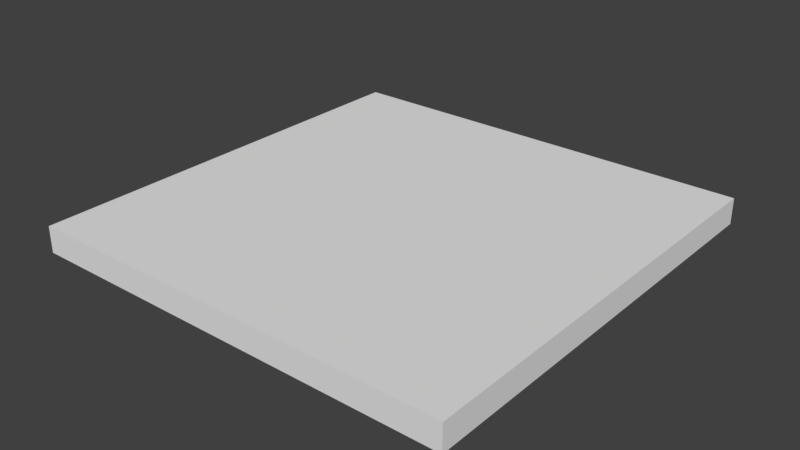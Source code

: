 # Source: floortiled20x20blender.blend  (saved by Blender 2.79.0; exported with 4.5.12 LTS)
import bpy
from mathutils import Matrix  # noqa: F401  (used for matrix-valued properties, if any)

bpy.ops.wm.read_factory_settings(use_empty=True)
scene = bpy.context.scene
scene.name = 'Scene'

# ---- collections
col_collection_1 = bpy.data.collections.new('Collection 1'); scene.collection.children.link(col_collection_1)

# ---- materials (node trees are filled in below, after node groups)
mat_material_001 = bpy.data.materials.new('Material.001')
mat_material_001.alpha_threshold = 0.0
mat_material_001.use_transparent_shadow = False
mat_material_001.preview_render_type = 'CUBE'
mat_material_001.roughness = 0.5

# ---- material node trees

# ---- world
world_world = bpy.data.worlds.new('World'); scene.world = world_world
world_world.color = (0.05088, 0.05088, 0.05088)
world_world.use_sun_shadow = False
world_world.sun_shadow_jitter_overblur = 0.0
world_world.cycles.sampling_method = 'MANUAL'

# ---- meshes
me_floortiled20x20_model = bpy.data.meshes.new('floortiled20x20.model')
me_floortiled20x20_model.from_pydata([(-10.0, -0.5569, 10.0), (10.0, -0.5569, -10.0), (10.0, -0.5569, 10.0), (-10.0, -0.5569, -10.0), (-10.0, 0.6569, -10.0), (-10.0, 0.6569, 10.0), (10.0, 0.6569, -10.0), (10.0, 0.6569, 10.0)], [], [(4, 5, 7, 6), (4, 6, 1, 3), (0, 5, 4, 3), (7, 5, 0, 2), (7, 2, 1, 6), (0, 3, 1, 2)])
_uv = me_floortiled20x20_model.uv_layers.new(name='UVMap')
_uv.uv.foreach_set('vector', [0.0, 1.0, 0.0, 0.0, 1.0, 0.0, 1.0, 1.0, 0.75, 0.2502, 0.9999, 0.2502, 0.9999, 0.2653, 0.75, 0.2653, 0.5, 0.2653, 0.5, 0.2502, 0.75, 0.2502, 0.75, 0.2653, 0.25, 0.2502, 0.5, 0.2502, 0.5, 0.2653, 0.25, 0.2653, 0.25, 0.2502, 0.25, 0.2653, 6.231e-05, 0.2653, 6.231e-05, 0.2502, 0.0, 1.0, 0.0, 0.0, 1.0, 0.0, 1.0, 1.0])
me_floortiled20x20_model.materials.append(mat_material_001)
me_floortiled20x20_model.use_remesh_preserve_volume = False
me_floortiled20x20_model.use_remesh_preserve_attributes = False
me_floortiled20x20_model.use_mirror_vertex_groups = False
me_floortiled20x20_model.update()
me_floortiled20x20_model.normals_split_custom_set([tuple(v) for v in zip(*[iter([0.0, 1.0, 1.812e-06, 0.0, 1.0, 1.812e-06, 0.0, 1.0, 1.812e-06, 0.0, 1.0, 1.812e-06, 0.0, 0.0, -1.0, 0.0, 0.0, -1.0, 0.0, 0.0, -1.0, 0.0, 0.0, -1.0, -1.0, 0.0, 0.0, -1.0, 0.0, 0.0, -1.0, 0.0, 0.0, -1.0, 0.0, 0.0, 0.0, 0.0, 1.0, 0.0, 0.0, 1.0, 0.0, 0.0, 1.0, 0.0, 0.0, 1.0, 1.0, 0.0, 0.0, 1.0, 0.0, 0.0, 1.0, 0.0, 0.0, 1.0, 0.0, 0.0, 0.0, -1.0, -1.812e-06, 0.0, -1.0, -1.812e-06, 0.0, -1.0, -1.812e-06, 0.0, -1.0, -1.812e-06])] * 3)])

# ---- objects
ob_floortiled20x20_model = bpy.data.objects.new('floortiled20x20.model', me_floortiled20x20_model)

# ---- transforms, parenting, visibility, modifiers, constraints
ob_floortiled20x20_model.location = (0.0, 0.0, 0.0)
ob_floortiled20x20_model.rotation_euler = (1.571, -0.0, 0.0)
ob_floortiled20x20_model.lineart.crease_threshold = 0.0

# ---- collection membership
col_collection_1.objects.link(ob_floortiled20x20_model)

# ---- scene / render settings (as saved in the file)
scene.frame_start = 1; scene.frame_end = 250; scene.frame_set(1)
scene.render.engine = 'BLENDER_EEVEE_NEXT'
scene.render.resolution_percentage = 50
scene.render.dither_intensity = 0.0
scene.cycles.use_denoising = False
scene.cycles.samples = 128
scene.cycles.sampling_pattern = 'TABULATED_SOBOL'
scene.cycles.use_adaptive_sampling = False
scene.cycles.use_light_tree = False
scene.cycles.blur_glossy = 0.0
scene.cycles.sample_clamp_indirect = 0.0
scene.view_settings.view_transform = 'Standard'
bpy.context.view_layer.update()

# ---- added for rendering (the .blend has no active camera and no usable light): camera, sun
cam_auto = bpy.data.cameras.new('AutoCamera')
cam_auto.lens = 50.0
cam_auto.sensor_width = 36.0
cam_auto.clip_end = 1000.0
ob_auto_camera = bpy.data.objects.new('AutoCamera', cam_auto)
scene.collection.objects.link(ob_auto_camera)
ob_auto_camera.location = (26.1934, -31.4321, 21.0047)
ob_auto_camera.rotation_euler = (1.09748, -7.21219e-08, 0.694738)
scene.camera = ob_auto_camera
light_auto_sun = bpy.data.lights.new('AutoSun', 'SUN')
light_auto_sun.energy = 3.0
light_auto_sun.angle = 0.0523599
ob_auto_sun = bpy.data.objects.new('AutoSun', light_auto_sun)
scene.collection.objects.link(ob_auto_sun)
ob_auto_sun.rotation_euler = (0.872665, 0.174533, 0.523599)
bpy.context.view_layer.update()
